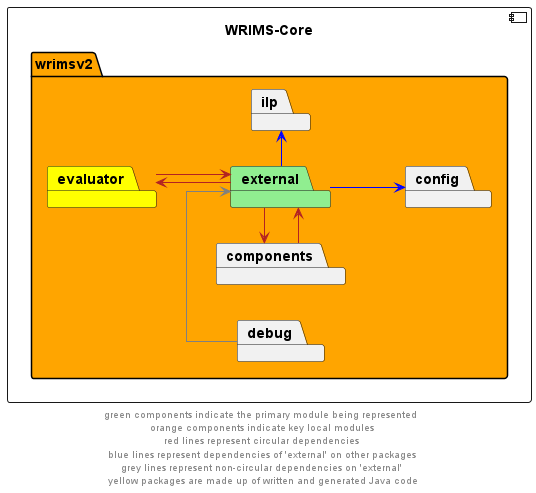

The diagram above was rendered by PlantUML. Its source (embedded in the PNG):
@startuml
left to right direction
skinparam linetype ortho

component wrims_core as "WRIMS-Core" {
    package wrimsv2  #orange{
        package external #lightgreen
        package components
        package config
        package debug
        package evaluator #yellow
        package ilp
    }
}

components -r-> external #firebrick
external -l-> components #firebrick

evaluator -r-> external #firebrick
external -l-> evaluator #firebrick

external -r-> ilp #blue
external --> config #blue

debug -> external #grey

' The following relationships are hidden and used to format the diagram. They do not represent actual dependencies.
components -u[hidden]-> evaluator

footer "green components indicate the primary module being represented \n orange components indicate key local modules \n red lines represent circular dependencies \n blue lines represent dependencies of 'external' on other packages \n grey lines represent non-circular dependencies on 'external' \n yellow packages are made up of written and generated Java code"
@enduml